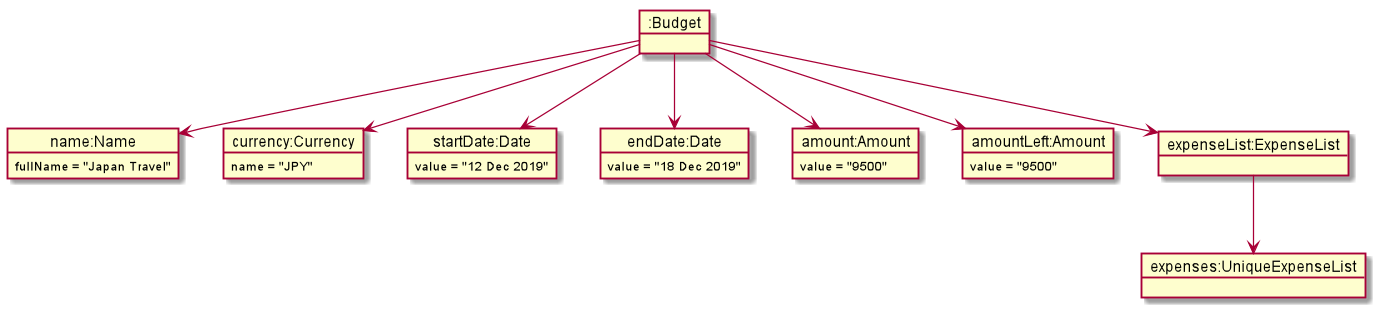

The diagram above was rendered by PlantUML. Its source (embedded in the PNG):
@startuml
object ":Budget" as o
object "name:Name" as o2
object "currency:Currency" as o3
object "startDate:Date" as o4
object "endDate:Date" as o5
object "amount:Amount" as o6
object "amountLeft:Amount" as o7
object "expenseList:ExpenseList" as o8
object "expenses:UniqueExpenseList" as o9


o2 : fullName = "Japan Travel"
o3 : name = "JPY"
o4 : value = "12 Dec 2019"
o5 : value = "18 Dec 2019"
o6 : value = "9500"
o7 : value = "9500"

o --> o2
o --> o3
o --> o4
o --> o5
o --> o6
o --> o7
o --> o8
o8 --> o9


@enduml